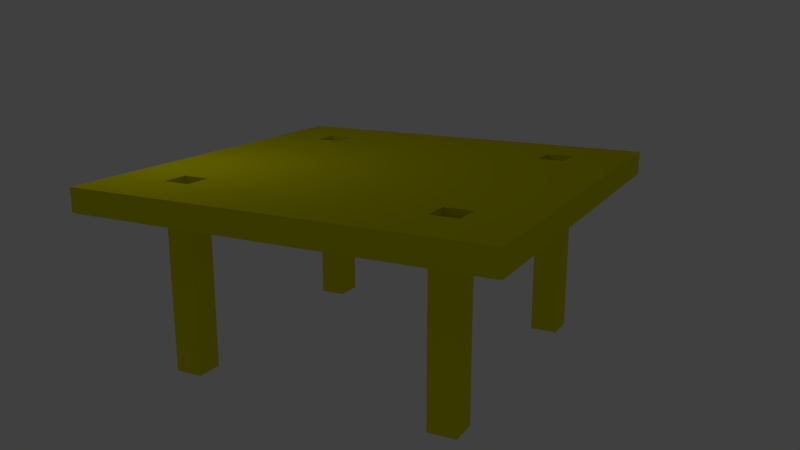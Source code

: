 # Source: Texture_-_table_with_image_texture.blend  (saved by Blender 2.78.0; exported with 4.5.12 LTS)
import bpy
from mathutils import Matrix  # noqa: F401  (used for matrix-valued properties, if any)

bpy.ops.wm.read_factory_settings(use_empty=True)
scene = bpy.context.scene
scene.name = 'Scene'

# ---- collections
col_collection_1 = bpy.data.collections.new('Collection 1'); scene.collection.children.link(col_collection_1)

# ---- materials (node trees are filled in below, after node groups)
mat_material = bpy.data.materials.new('Material')
mat_material.alpha_threshold = 0.0
mat_material.use_transparent_shadow = False
mat_material.diffuse_color = (0.8, 0.7575, 0.0, 1.0)
mat_material.roughness = 0.5
mat_material.line_color = (0.0, 0.0, 0.0, 1.0)

# ---- material node trees

# ---- world
world_world = bpy.data.worlds.new('World'); scene.world = world_world
world_world.color = (0.05088, 0.05088, 0.05088)
world_world.use_sun_shadow = False
world_world.sun_shadow_jitter_overblur = 0.0
world_world.cycles.sampling_method = 'MANUAL'

# ---- cameras
cam_camera = bpy.data.cameras.new('Camera')
cam_camera.clip_end = 100.0
cam_camera.lens = 35.0
cam_camera.sensor_width = 32.0
cam_camera.sensor_height = 18.0
cam_camera.ortho_scale = 7.314
cam_camera.dof.focus_distance = 0.0
cam_camera.dof.aperture_fstop = 128.0

# ---- lights
light_lamp = bpy.data.lights.new('Lamp', 'POINT')
light_lamp.transmission_factor = 0.0
light_lamp.cutoff_distance = 30.0
light_lamp.energy = 100.0
light_lamp.shadow_buffer_clip_start = 1.001
light_lamp.shadow_soft_size = 0.1
light_lamp.shadow_maximum_resolution = 0.006
light_lamp.use_absolute_resolution = True

# ---- meshes
me_cube = bpy.data.meshes.new('Cube')
me_cube.from_pydata([(1.0, 1.0, -1.0), (1.0, -1.0, -1.0), (-1.0, -1.0, -1.0), (-1.0, 1.0, -1.0), (1.0, 1.0, 1.0), (1.0, -1.0, 1.0), (-1.0, -1.0, 1.0), (-1.0, 1.0, 1.0), (-0.7195, 1.0, -1.0), (-0.7195, -1.0, -1.0), (-0.7195, 1.0, 1.0), (-0.7195, -1.0, 1.0), (0.7116, 1.0, -1.0), (0.7116, -1.0, -1.0), (0.7116, 1.0, 1.0), (0.7116, -1.0, 1.0), (-0.5839, 1.0, -1.0), (-0.5839, -1.0, -1.0), (-0.5839, 1.0, 1.0), (-0.5839, -1.0, 1.0), (0.5646, 1.0, -1.0), (0.5646, -1.0, -1.0), (0.5646, 1.0, 1.0), (0.5646, -1.0, 1.0), (1.0, 0.7182, -1.0), (-1.0, 0.7182, -1.0), (1.0, 0.7182, 1.0), (-1.0, 0.7182, 1.0), (-0.7195, 0.7182, 1.0), (-0.7195, 0.7182, -1.0), (0.7116, 0.7182, -1.0), (0.7116, 0.7182, 1.0), (-0.5839, 0.7182, -1.0), (-0.5839, 0.7182, 1.0), (0.5646, 0.7182, 1.0), (0.5646, 0.7182, -1.0), (1.0, -0.7232, -1.0), (1.0, -0.7232, 1.0), (-0.7195, -0.7232, 1.0), (0.7116, -0.7232, 1.0), (-0.5839, -0.7232, 1.0), (0.5646, -0.7232, 1.0), (-1.0, -0.7232, -1.0), (-1.0, -0.7232, 1.0), (-0.7195, -0.7232, -1.0), (0.7116, -0.7232, -1.0), (-0.5839, -0.7232, -1.0), (0.5646, -0.7232, -1.0), (-1.0, 0.5817, -1.0), (-1.0, 0.5817, 1.0), (-0.7195, 0.5817, -1.0), (0.7116, 0.5817, -1.0), (-0.5839, 0.5817, -1.0), (0.5646, 0.5817, -1.0), (1.0, 0.5817, -1.0), (1.0, 0.5817, 1.0), (-0.7195, 0.5817, 1.0), (0.7116, 0.5817, 1.0), (-0.5839, 0.5817, 1.0), (0.5646, 0.5817, 1.0), (1.0, -0.5876, -1.0), (1.0, -0.5876, 1.0), (-0.7195, -0.5876, 1.0), (0.7116, -0.5876, 1.0), (-0.5839, -0.5876, 1.0), (0.5646, -0.5876, 1.0), (-1.0, -0.5876, -1.0), (-1.0, -0.5876, 1.0), (-0.7195, -0.5876, -1.0), (0.7116, -0.5876, -1.0), (-0.5839, -0.5876, -1.0), (0.5646, -0.5876, -1.0), (0.5646, 0.7182, -14.73), (0.7116, 0.7182, -14.73), (-0.7195, 0.7182, -14.73), (-0.5839, 0.7182, -14.73), (-0.7195, -0.5876, -14.73), (-0.7195, -0.7232, -14.73), (0.7116, -0.5876, -14.73), (0.7116, -0.7232, -14.73), (-0.5839, -0.5876, -14.73), (-0.5839, -0.7232, -14.73), (0.5646, -0.5876, -14.73), (0.5646, -0.7232, -14.73), (-0.7195, 0.5817, -14.73), (0.7116, 0.5817, -14.73), (-0.5839, 0.5817, -14.73), (0.5646, 0.5817, -14.73)], [], [(44, 9, 2, 42), (38, 43, 6, 11), (36, 37, 5, 1), (9, 11, 6, 2), (25, 27, 7, 3), (10, 8, 3, 7), (18, 16, 8, 10), (17, 19, 11, 9), (40, 38, 11, 19), (46, 17, 9, 44), (36, 1, 13, 45), (37, 39, 15, 5), (1, 5, 15, 13), (4, 0, 12, 14), (47, 21, 17, 46), (41, 40, 19, 23), (21, 23, 19, 17), (22, 20, 16, 18), (14, 12, 20, 22), (13, 15, 23, 21), (39, 41, 23, 15), (45, 13, 21, 47), (12, 30, 35, 20), (14, 22, 34, 31), (22, 18, 33, 34), (20, 35, 32, 16), (4, 14, 31, 26), (0, 24, 30, 12), (16, 32, 29, 8), (18, 10, 28, 33), (48, 49, 27, 25), (0, 4, 26, 24), (10, 7, 27, 28), (8, 29, 25, 3), (2, 6, 43, 42), (69, 45, 47, 71), (64, 62, 76, 80), (65, 64, 40, 41), (71, 47, 46, 70), (61, 63, 39, 37), (60, 36, 45, 69), (70, 46, 44, 68), (58, 33, 75, 86), (60, 61, 37, 36), (62, 67, 43, 38), (68, 44, 42, 66), (29, 50, 48, 25), (28, 27, 49, 56), (24, 26, 55, 54), (40, 64, 80, 81), (32, 52, 50, 29), (24, 54, 51, 30), (26, 31, 57, 55), (35, 53, 52, 32), (34, 33, 58, 59), (31, 34, 72, 73), (30, 51, 53, 35), (66, 67, 49, 48), (42, 43, 67, 66), (50, 68, 66, 48), (56, 49, 67, 62), (54, 55, 61, 60), (58, 56, 62, 64), (52, 70, 68, 50), (54, 60, 69, 51), (55, 57, 63, 61), (53, 71, 70, 52), (59, 58, 64, 65), (57, 59, 65, 63), (51, 69, 71, 53), (78, 82, 83, 79), (80, 76, 77, 81), (75, 74, 84, 86), (73, 72, 87, 85), (65, 41, 83, 82), (38, 40, 81, 77), (34, 59, 87, 72), (41, 39, 79, 83), (59, 57, 85, 87), (62, 38, 77, 76), (56, 58, 86, 84), (33, 28, 74, 75), (28, 56, 84, 74), (39, 63, 78, 79), (63, 65, 82, 78), (57, 31, 73, 85)])
me_cube.materials.append(mat_material)
me_cube.use_remesh_preserve_volume = False
me_cube.use_remesh_preserve_attributes = False
me_cube.use_mirror_vertex_groups = False
me_cube.update()

# ---- objects
ob_cube = bpy.data.objects.new('Cube', me_cube)
ob_lamp = bpy.data.objects.new('Lamp', light_lamp)
ob_camera = bpy.data.objects.new('Camera', cam_camera)

# ---- transforms, parenting, visibility, modifiers, constraints
ob_cube.location = (6.896, -5.125, 0.0)
ob_cube.scale = (6.916, 6.916, 0.4026)
ob_cube.lock_rotations_4d = False
ob_cube.empty_display_type = 'ARROWS'
ob_cube.lineart.crease_threshold = 0.0
ob_lamp.location = (4.076, 1.005, 5.904)
ob_lamp.rotation_euler = (0.6503, 0.05522, 1.866)
ob_lamp.lock_rotations_4d = False
ob_lamp.empty_display_type = 'ARROWS'
ob_lamp.color = (0.0, 0.0, 0.0, 0.0)
ob_lamp.lineart.crease_threshold = 0.0
ob_camera.location = (-18.2, -18.8, 6.087)
ob_camera.rotation_euler = (1.309, 1.967e-06, -1.092)
ob_camera.lock_rotations_4d = False
ob_camera.empty_display_type = 'ARROWS'
ob_camera.color = (0.0, 0.0, 0.0, 0.0)
ob_camera.display_type = 'WIRE'
ob_camera.lineart.crease_threshold = 0.0

# ---- collection membership
col_collection_1.objects.link(ob_cube)
col_collection_1.objects.link(ob_lamp)
col_collection_1.objects.link(ob_camera)

# ---- scene / render settings (as saved in the file)
scene.camera = ob_camera
scene.frame_start = 1; scene.frame_end = 250; scene.frame_set(1)
scene.render.engine = 'BLENDER_EEVEE_NEXT'
scene.render.resolution_percentage = 50
scene.render.dither_intensity = 0.0
scene.cycles.use_denoising = False
scene.cycles.samples = 128
scene.cycles.sampling_pattern = 'TABULATED_SOBOL'
scene.cycles.light_sampling_threshold = 0.0
scene.cycles.use_adaptive_sampling = False
scene.cycles.use_light_tree = False
scene.cycles.blur_glossy = 0.0
scene.cycles.sample_clamp_indirect = 0.0
scene.view_settings.view_transform = 'Standard'
bpy.context.view_layer.update()
